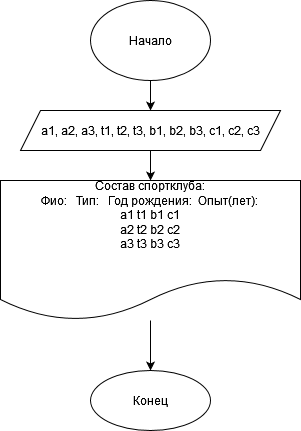

The diagram above was exported from draw.io. Its source (the exported page's mxGraphModel, read from the mxfile embedded in the PNG):
<mxGraphModel dx="1422" dy="752" grid="1" gridSize="10" guides="1" tooltips="1" connect="1" arrows="1" fold="1" page="1" pageScale="1" pageWidth="827" pageHeight="1169" math="0" shadow="0">
  <root>
    <mxCell id="0" />
    <mxCell id="1" parent="0" />
    <mxCell id="XNZG1tLZ63ZlaLwns2Z3-84" value="" style="edgeStyle=orthogonalEdgeStyle;rounded=0;orthogonalLoop=1;jettySize=auto;html=1;" edge="1" parent="1" source="XNZG1tLZ63ZlaLwns2Z3-25" target="XNZG1tLZ63ZlaLwns2Z3-57">
      <mxGeometry relative="1" as="geometry" />
    </mxCell>
    <mxCell id="XNZG1tLZ63ZlaLwns2Z3-25" value="Начало" style="ellipse;whiteSpace=wrap;html=1;" vertex="1" parent="1">
      <mxGeometry x="340" width="120" height="80" as="geometry" />
    </mxCell>
    <mxCell id="XNZG1tLZ63ZlaLwns2Z3-88" value="" style="edgeStyle=orthogonalEdgeStyle;rounded=0;orthogonalLoop=1;jettySize=auto;html=1;" edge="1" parent="1" source="XNZG1tLZ63ZlaLwns2Z3-57" target="XNZG1tLZ63ZlaLwns2Z3-87">
      <mxGeometry relative="1" as="geometry" />
    </mxCell>
    <mxCell id="XNZG1tLZ63ZlaLwns2Z3-57" value="&lt;span class=&quot;pl-en&quot;&gt;a1&lt;/span&gt;, &lt;span class=&quot;pl-en&quot;&gt;a2&lt;/span&gt;, &lt;span class=&quot;pl-en&quot;&gt;a3&lt;/span&gt;, &lt;span class=&quot;pl-en&quot;&gt;t1&lt;/span&gt;, &lt;span class=&quot;pl-en&quot;&gt;t2&lt;/span&gt;, &lt;span class=&quot;pl-en&quot;&gt;t3,&lt;/span&gt;&lt;span class=&quot;pl-en&quot;&gt; b1&lt;/span&gt;, &lt;span class=&quot;pl-en&quot;&gt;b2&lt;/span&gt;, &lt;span class=&quot;pl-en&quot;&gt;b3&lt;/span&gt;, &lt;span class=&quot;pl-en&quot;&gt;c1&lt;/span&gt;, &lt;span class=&quot;pl-en&quot;&gt;c2&lt;/span&gt;, &lt;span class=&quot;pl-en&quot;&gt;c3&lt;/span&gt;" style="shape=parallelogram;perimeter=parallelogramPerimeter;whiteSpace=wrap;html=1;fixedSize=1;" vertex="1" parent="1">
      <mxGeometry x="270" y="110" width="260" height="40" as="geometry" />
    </mxCell>
    <mxCell id="XNZG1tLZ63ZlaLwns2Z3-100" value="" style="edgeStyle=orthogonalEdgeStyle;rounded=0;orthogonalLoop=1;jettySize=auto;html=1;" edge="1" parent="1" source="XNZG1tLZ63ZlaLwns2Z3-87" target="XNZG1tLZ63ZlaLwns2Z3-99">
      <mxGeometry relative="1" as="geometry" />
    </mxCell>
    <mxCell id="XNZG1tLZ63ZlaLwns2Z3-87" value="&lt;span class=&quot;pl-s&quot;&gt;Состав спортклуба:&lt;br&gt;Фио:&amp;nbsp;&amp;nbsp; Тип:&amp;nbsp;&amp;nbsp; Год рождения:&amp;nbsp; Опыт(лет):&lt;br&gt;a1 t1 b1 c1&lt;br&gt;a2 t2 b2 c2&lt;br&gt;a3 t3 b3 c3&lt;br&gt;&amp;nbsp; &amp;nbsp;&amp;nbsp;&amp;nbsp;&amp;nbsp;&amp;nbsp;&amp;nbsp;&amp;nbsp; &lt;br&gt;&lt;br&gt;&lt;/span&gt;" style="shape=document;whiteSpace=wrap;html=1;boundedLbl=1;" vertex="1" parent="1">
      <mxGeometry x="250" y="180" width="300" height="140" as="geometry" />
    </mxCell>
    <mxCell id="XNZG1tLZ63ZlaLwns2Z3-99" value="Конец" style="ellipse;whiteSpace=wrap;html=1;" vertex="1" parent="1">
      <mxGeometry x="340" y="370" width="120" height="60" as="geometry" />
    </mxCell>
  </root>
</mxGraphModel>